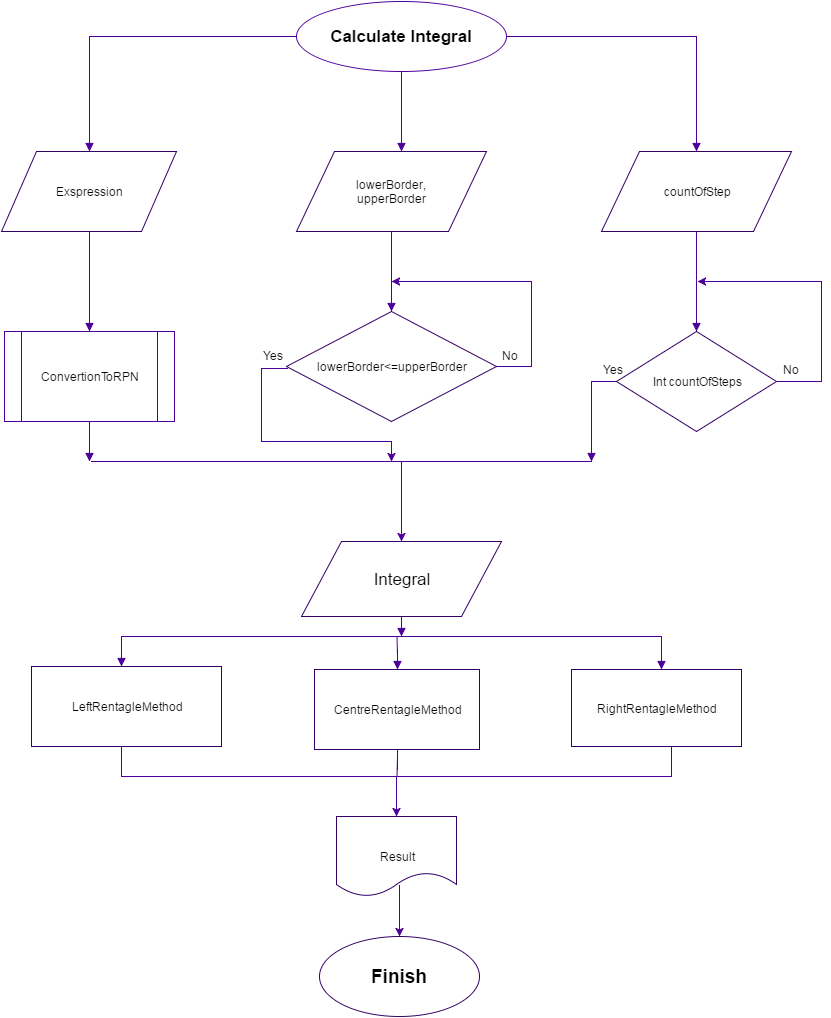

The diagram above was exported from draw.io. Its source (the exported page's mxGraphModel, read from the mxfile embedded in the PNG):
<mxGraphModel dx="1450" dy="775" grid="1" gridSize="10" guides="1" tooltips="1" connect="1" arrows="1" fold="1" page="1" pageScale="1" pageWidth="1200" pageHeight="1169" background="#ffffff" math="0" shadow="0">
  <root>
    <mxCell id="0" />
    <mxCell id="1" parent="0" />
    <mxCell id="19338bee2a07890a-12" style="edgeStyle=orthogonalEdgeStyle;rounded=0;html=1;entryX=0.5;entryY=0;endArrow=block;endFill=1;jettySize=auto;orthogonalLoop=1;strokeColor=#4C0099;" edge="1" parent="1" source="446a9bd676741074-1" target="446a9bd676741074-2">
      <mxGeometry relative="1" as="geometry" />
    </mxCell>
    <mxCell id="19338bee2a07890a-13" style="edgeStyle=orthogonalEdgeStyle;rounded=0;html=1;exitX=1;exitY=0.5;entryX=0.5;entryY=0;endArrow=block;endFill=1;jettySize=auto;orthogonalLoop=1;strokeColor=#4C0099;" edge="1" parent="1" source="446a9bd676741074-1" target="446a9bd676741074-4">
      <mxGeometry relative="1" as="geometry" />
    </mxCell>
    <mxCell id="19338bee2a07890a-14" style="edgeStyle=orthogonalEdgeStyle;rounded=0;html=1;entryX=0.553;entryY=0;entryPerimeter=0;endArrow=block;endFill=1;jettySize=auto;orthogonalLoop=1;strokeColor=#4C0099;" edge="1" parent="1" source="446a9bd676741074-1" target="446a9bd676741074-3">
      <mxGeometry relative="1" as="geometry" />
    </mxCell>
    <mxCell id="446a9bd676741074-1" value="&lt;font style=&quot;font-size: 17px&quot;&gt;&lt;b&gt;Calculate Integral&lt;/b&gt;&lt;/font&gt;" style="ellipse;whiteSpace=wrap;html=1;strokeColor=#4C0099;" vertex="1" parent="1">
      <mxGeometry x="505" y="40" width="210" height="70" as="geometry" />
    </mxCell>
    <mxCell id="19338bee2a07890a-56" style="edgeStyle=orthogonalEdgeStyle;rounded=0;html=1;entryX=0.5;entryY=0;startArrow=none;startFill=0;endArrow=block;endFill=1;jettySize=auto;orthogonalLoop=1;strokeColor=#4C0099;" edge="1" parent="1" source="446a9bd676741074-2" target="19338bee2a07890a-5">
      <mxGeometry relative="1" as="geometry" />
    </mxCell>
    <mxCell id="446a9bd676741074-2" value="Exspression" style="shape=parallelogram;whiteSpace=wrap;html=1;strokeColor=#330066;" vertex="1" parent="1">
      <mxGeometry x="210" y="190" width="175" height="80" as="geometry" />
    </mxCell>
    <mxCell id="19338bee2a07890a-19" style="edgeStyle=orthogonalEdgeStyle;rounded=0;html=1;exitX=0.5;exitY=1;entryX=0.5;entryY=0;endArrow=block;endFill=1;jettySize=auto;orthogonalLoop=1;strokeColor=#4C0099;" edge="1" parent="1" source="446a9bd676741074-3" target="446a9bd676741074-5">
      <mxGeometry relative="1" as="geometry" />
    </mxCell>
    <mxCell id="446a9bd676741074-3" value="lowerBorder,&lt;div&gt;upperBorder&lt;/div&gt;" style="shape=parallelogram;whiteSpace=wrap;html=1;strokeColor=#330066;" vertex="1" parent="1">
      <mxGeometry x="505" y="190" width="190" height="80" as="geometry" />
    </mxCell>
    <mxCell id="19338bee2a07890a-52" style="edgeStyle=orthogonalEdgeStyle;rounded=0;html=1;entryX=0.5;entryY=0;startArrow=none;startFill=0;endArrow=block;endFill=1;jettySize=auto;orthogonalLoop=1;strokeColor=#4C0099;" edge="1" parent="1" source="446a9bd676741074-4" target="446a9bd676741074-9">
      <mxGeometry relative="1" as="geometry" />
    </mxCell>
    <mxCell id="446a9bd676741074-4" value="countOfStep" style="shape=parallelogram;whiteSpace=wrap;html=1;strokeColor=#330066;" vertex="1" parent="1">
      <mxGeometry x="810" y="190" width="190" height="80" as="geometry" />
    </mxCell>
    <mxCell id="19338bee2a07890a-55" style="edgeStyle=orthogonalEdgeStyle;rounded=0;html=1;startArrow=none;startFill=0;endArrow=none;endFill=0;jettySize=auto;orthogonalLoop=1;strokeColor=#4C0099;" edge="1" parent="1" source="446a9bd676741074-5">
      <mxGeometry relative="1" as="geometry">
        <mxPoint x="740" y="405" as="targetPoint" />
      </mxGeometry>
    </mxCell>
    <mxCell id="446a9bd676741074-5" value="lowerBorder&amp;lt;=upperBorder" style="rhombus;whiteSpace=wrap;html=1;strokeColor=#330066;" vertex="1" parent="1">
      <mxGeometry x="495" y="350" width="210" height="110" as="geometry" />
    </mxCell>
    <mxCell id="19338bee2a07890a-62" style="edgeStyle=orthogonalEdgeStyle;rounded=0;html=1;startArrow=none;startFill=0;endArrow=block;endFill=1;jettySize=auto;orthogonalLoop=1;strokeColor=#4C0099;" edge="1" parent="1" source="446a9bd676741074-9">
      <mxGeometry relative="1" as="geometry">
        <mxPoint x="800" y="500" as="targetPoint" />
      </mxGeometry>
    </mxCell>
    <mxCell id="446a9bd676741074-9" value="Int countOfSteps" style="rhombus;whiteSpace=wrap;html=1;strokeColor=#330066;" vertex="1" parent="1">
      <mxGeometry x="825" y="370" width="160" height="100" as="geometry" />
    </mxCell>
    <mxCell id="19338bee2a07890a-59" style="edgeStyle=orthogonalEdgeStyle;rounded=0;html=1;startArrow=none;startFill=0;endArrow=block;endFill=1;jettySize=auto;orthogonalLoop=1;strokeColor=#4C0099;" edge="1" parent="1" source="19338bee2a07890a-5">
      <mxGeometry relative="1" as="geometry">
        <mxPoint x="298" y="500" as="targetPoint" />
      </mxGeometry>
    </mxCell>
    <mxCell id="19338bee2a07890a-5" value="ConvertionToRPN" style="shape=process;whiteSpace=wrap;html=1;strokeColor=#4C0099;" vertex="1" parent="1">
      <mxGeometry x="213" y="370" width="170" height="90" as="geometry" />
    </mxCell>
    <mxCell id="19338bee2a07890a-35" style="edgeStyle=orthogonalEdgeStyle;rounded=0;html=1;startArrow=block;startFill=1;endArrow=none;endFill=0;jettySize=auto;orthogonalLoop=1;strokeColor=#4C0099;" edge="1" parent="1" source="19338bee2a07890a-6">
      <mxGeometry relative="1" as="geometry">
        <mxPoint x="335" y="675" as="targetPoint" />
        <Array as="points">
          <mxPoint x="330" y="675" />
        </Array>
      </mxGeometry>
    </mxCell>
    <mxCell id="19338bee2a07890a-40" style="edgeStyle=orthogonalEdgeStyle;rounded=0;html=1;startArrow=none;startFill=0;endArrow=none;endFill=0;jettySize=auto;orthogonalLoop=1;strokeColor=#4C0099;" edge="1" parent="1" source="19338bee2a07890a-6">
      <mxGeometry relative="1" as="geometry">
        <mxPoint x="335" y="815" as="targetPoint" />
        <Array as="points">
          <mxPoint x="330" y="815" />
        </Array>
      </mxGeometry>
    </mxCell>
    <mxCell id="19338bee2a07890a-6" value="LeftRentagleMethod" style="whiteSpace=wrap;html=1;strokeColor=#330066;" vertex="1" parent="1">
      <mxGeometry x="240" y="705" width="190" height="80" as="geometry" />
    </mxCell>
    <mxCell id="19338bee2a07890a-37" style="edgeStyle=orthogonalEdgeStyle;rounded=0;html=1;startArrow=block;startFill=1;endArrow=none;endFill=0;jettySize=auto;orthogonalLoop=1;strokeColor=#4C0099;" edge="1" parent="1" source="19338bee2a07890a-7">
      <mxGeometry relative="1" as="geometry">
        <mxPoint x="605.5" y="675" as="targetPoint" />
      </mxGeometry>
    </mxCell>
    <mxCell id="19338bee2a07890a-43" style="edgeStyle=orthogonalEdgeStyle;rounded=0;html=1;startArrow=none;startFill=0;endArrow=none;endFill=0;jettySize=auto;orthogonalLoop=1;strokeColor=#4C0099;" edge="1" parent="1" source="19338bee2a07890a-7">
      <mxGeometry relative="1" as="geometry">
        <mxPoint x="605.5" y="815" as="targetPoint" />
      </mxGeometry>
    </mxCell>
    <mxCell id="19338bee2a07890a-7" value="CentreRentagleMethod" style="whiteSpace=wrap;html=1;strokeColor=#330066;" vertex="1" parent="1">
      <mxGeometry x="523" y="708" width="165" height="80" as="geometry" />
    </mxCell>
    <mxCell id="19338bee2a07890a-36" style="edgeStyle=orthogonalEdgeStyle;rounded=0;html=1;startArrow=block;startFill=1;endArrow=none;endFill=0;jettySize=auto;orthogonalLoop=1;strokeColor=#4C0099;" edge="1" parent="1" source="19338bee2a07890a-9">
      <mxGeometry relative="1" as="geometry">
        <mxPoint x="865" y="675" as="targetPoint" />
        <Array as="points">
          <mxPoint x="870" y="675" />
        </Array>
      </mxGeometry>
    </mxCell>
    <mxCell id="19338bee2a07890a-42" style="edgeStyle=orthogonalEdgeStyle;rounded=0;html=1;startArrow=none;startFill=0;endArrow=none;endFill=0;jettySize=auto;orthogonalLoop=1;strokeColor=#4C0099;" edge="1" parent="1" source="19338bee2a07890a-9">
      <mxGeometry relative="1" as="geometry">
        <mxPoint x="865" y="815" as="targetPoint" />
        <Array as="points">
          <mxPoint x="880" y="815" />
        </Array>
      </mxGeometry>
    </mxCell>
    <mxCell id="19338bee2a07890a-9" value="RightRentagleMethod" style="whiteSpace=wrap;html=1;strokeColor=#330066;" vertex="1" parent="1">
      <mxGeometry x="780" y="708" width="170" height="77" as="geometry" />
    </mxCell>
    <mxCell id="19338bee2a07890a-10" value="Result" style="shape=document;whiteSpace=wrap;html=1;strokeColor=#330066;" vertex="1" parent="1">
      <mxGeometry x="545" y="855" width="120" height="80" as="geometry" />
    </mxCell>
    <mxCell id="19338bee2a07890a-11" value="&lt;b&gt;&lt;font style=&quot;font-size: 19px&quot;&gt;Finish&lt;/font&gt;&lt;/b&gt;" style="ellipse;whiteSpace=wrap;html=1;strokeColor=#330066;" vertex="1" parent="1">
      <mxGeometry x="528" y="975" width="160" height="80" as="geometry" />
    </mxCell>
    <mxCell id="19338bee2a07890a-38" style="edgeStyle=orthogonalEdgeStyle;rounded=0;html=1;exitX=0.5;exitY=1;startArrow=none;startFill=0;endArrow=block;endFill=1;jettySize=auto;orthogonalLoop=1;strokeColor=#4C0099;" edge="1" parent="1" source="19338bee2a07890a-15">
      <mxGeometry relative="1" as="geometry">
        <mxPoint x="610" y="675" as="targetPoint" />
      </mxGeometry>
    </mxCell>
    <mxCell id="19338bee2a07890a-15" value="&lt;font style=&quot;font-size: 17px&quot;&gt;Integral&lt;/font&gt;" style="shape=parallelogram;whiteSpace=wrap;html=1;strokeColor=#330066;" vertex="1" parent="1">
      <mxGeometry x="510" y="580" width="200" height="75" as="geometry" />
    </mxCell>
    <mxCell id="19338bee2a07890a-34" value="" style="endArrow=none;startArrow=none;html=1;strokeColor=#4C0099;startFill=0;endFill=0;" edge="1" parent="1">
      <mxGeometry width="50" height="50" relative="1" as="geometry">
        <mxPoint x="330" y="675" as="sourcePoint" />
        <mxPoint x="870" y="675" as="targetPoint" />
      </mxGeometry>
    </mxCell>
    <mxCell id="19338bee2a07890a-39" value="" style="endArrow=none;startArrow=none;html=1;strokeColor=#4C0099;startFill=0;endFill=0;" edge="1" parent="1">
      <mxGeometry width="50" height="50" relative="1" as="geometry">
        <mxPoint x="330" y="815" as="sourcePoint" />
        <mxPoint x="870" y="815" as="targetPoint" />
      </mxGeometry>
    </mxCell>
    <mxCell id="19338bee2a07890a-44" value="" style="endArrow=classic;html=1;strokeColor=#4C0099;entryX=0.5;entryY=0;" edge="1" parent="1" target="19338bee2a07890a-10">
      <mxGeometry width="50" height="50" relative="1" as="geometry">
        <mxPoint x="605" y="815" as="sourcePoint" />
        <mxPoint x="60" y="465" as="targetPoint" />
      </mxGeometry>
    </mxCell>
    <mxCell id="19338bee2a07890a-46" value="" style="endArrow=classic;html=1;strokeColor=#4C0099;entryX=0.5;entryY=0;" edge="1" parent="1" target="19338bee2a07890a-11">
      <mxGeometry width="50" height="50" relative="1" as="geometry">
        <mxPoint x="608" y="924" as="sourcePoint" />
        <mxPoint x="60" y="465" as="targetPoint" />
      </mxGeometry>
    </mxCell>
    <mxCell id="19338bee2a07890a-47" value="Yes" style="text;html=1;resizable=0;points=[];autosize=1;align=left;verticalAlign=top;spacingTop=-4;" vertex="1" parent="1">
      <mxGeometry x="470" y="385" width="40" height="20" as="geometry" />
    </mxCell>
    <mxCell id="19338bee2a07890a-54" value="" style="endArrow=classic;html=1;strokeColor=#4C0099;rounded=0;" edge="1" parent="1">
      <mxGeometry width="50" height="50" relative="1" as="geometry">
        <mxPoint x="740" y="405" as="sourcePoint" />
        <mxPoint x="600" y="320" as="targetPoint" />
        <Array as="points">
          <mxPoint x="740" y="320" />
        </Array>
      </mxGeometry>
    </mxCell>
    <mxCell id="19338bee2a07890a-57" value="" style="endArrow=classic;html=1;strokeColor=#4C0099;exitX=1;exitY=0.5;rounded=0;" edge="1" parent="1" source="446a9bd676741074-9">
      <mxGeometry width="50" height="50" relative="1" as="geometry">
        <mxPoint x="10" y="160" as="sourcePoint" />
        <mxPoint x="906" y="320" as="targetPoint" />
        <Array as="points">
          <mxPoint x="1030" y="420" />
          <mxPoint x="1030" y="320" />
        </Array>
      </mxGeometry>
    </mxCell>
    <mxCell id="19338bee2a07890a-58" value="" style="endArrow=none;html=1;strokeColor=#4C0099;endFill=0;" edge="1" parent="1">
      <mxGeometry width="50" height="50" relative="1" as="geometry">
        <mxPoint x="300" y="500" as="sourcePoint" />
        <mxPoint x="800" y="500" as="targetPoint" />
      </mxGeometry>
    </mxCell>
    <mxCell id="19338bee2a07890a-64" value="" style="endArrow=none;html=1;strokeColor=#4C0099;exitX=0.65;exitY=1.1;exitPerimeter=0;rounded=0;endFill=0;" edge="1" parent="1" source="19338bee2a07890a-47">
      <mxGeometry width="50" height="50" relative="1" as="geometry">
        <mxPoint x="10" y="160" as="sourcePoint" />
        <mxPoint x="600" y="480" as="targetPoint" />
        <Array as="points">
          <mxPoint x="470" y="407" />
          <mxPoint x="470" y="480" />
          <mxPoint x="500" y="480" />
        </Array>
      </mxGeometry>
    </mxCell>
    <mxCell id="19338bee2a07890a-65" value="" style="endArrow=classic;html=1;strokeColor=#4C0099;" edge="1" parent="1">
      <mxGeometry width="50" height="50" relative="1" as="geometry">
        <mxPoint x="600" y="480" as="sourcePoint" />
        <mxPoint x="600" y="500" as="targetPoint" />
      </mxGeometry>
    </mxCell>
    <mxCell id="19338bee2a07890a-66" value="" style="endArrow=classic;html=1;strokeColor=#4C0099;entryX=0.5;entryY=0;" edge="1" parent="1" target="19338bee2a07890a-15">
      <mxGeometry width="50" height="50" relative="1" as="geometry">
        <mxPoint x="610" y="500" as="sourcePoint" />
        <mxPoint x="60" y="310" as="targetPoint" />
      </mxGeometry>
    </mxCell>
    <mxCell id="19338bee2a07890a-67" value="N&lt;span style=&quot;line-height: 1.2&quot;&gt;o&lt;/span&gt;&lt;div&gt;&lt;div&gt;&lt;br&gt;&lt;/div&gt;&lt;/div&gt;" style="text;html=1;resizable=0;points=[];autosize=1;align=left;verticalAlign=top;spacingTop=-4;" vertex="1" parent="1">
      <mxGeometry x="709" y="385" width="30" height="30" as="geometry" />
    </mxCell>
    <mxCell id="19338bee2a07890a-68" value="Yes" style="text;html=1;resizable=0;points=[];autosize=1;align=left;verticalAlign=top;spacingTop=-4;" vertex="1" parent="1">
      <mxGeometry x="810" y="399" width="40" height="20" as="geometry" />
    </mxCell>
    <mxCell id="19338bee2a07890a-69" value="No" style="text;html=1;resizable=0;points=[];autosize=1;align=left;verticalAlign=top;spacingTop=-4;" vertex="1" parent="1">
      <mxGeometry x="990" y="399" width="30" height="20" as="geometry" />
    </mxCell>
  </root>
</mxGraphModel>